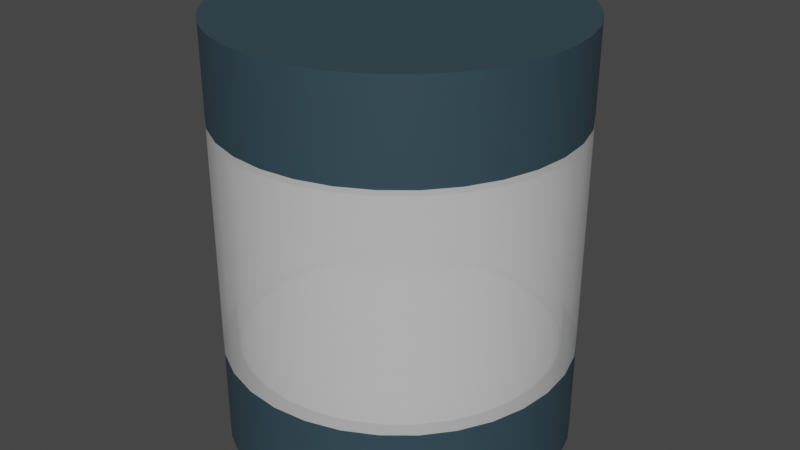 # Source: base.blend  (saved by Blender 3.6.13; exported with 4.5.12 LTS)
import bpy
from mathutils import Matrix  # noqa: F401  (used for matrix-valued properties, if any)

bpy.ops.wm.read_factory_settings(use_empty=True)
scene = bpy.context.scene
scene.name = 'Scene'

# ---- collections
col_collection = bpy.data.collections.new('Collection'); scene.collection.children.link(col_collection)

# ---- materials (node trees are filled in below, after node groups)
mat_material_base = bpy.data.materials.new('Material_base')
mat_material_base.use_transparent_shadow = False
mat_material_base_white = bpy.data.materials.new('Material_base_white')
mat_material_base_white.use_transparent_shadow = False
mat_material_base_glass = bpy.data.materials.new('Material_base_glass')
mat_material_base_glass.alpha_threshold = 0.4937

# ---- node groups
ng_auto_smooth = bpy.data.node_groups.new('Auto Smooth', 'GeometryNodeTree')
_s = ng_auto_smooth.interface.new_socket(name='Geometry', in_out='OUTPUT', socket_type='NodeSocketGeometry')
_s = ng_auto_smooth.interface.new_socket(name='Geometry', in_out='INPUT', socket_type='NodeSocketGeometry')
_s = ng_auto_smooth.interface.new_socket(name='Angle', in_out='INPUT', socket_type='NodeSocketFloat')
_s.subtype = 'ANGLE'
_s.min_value = 0.0
_s.max_value = 3.142
ng_auto_smooth.is_modifier = True
_N = ng_auto_smooth.nodes; _L = ng_auto_smooth.links
n0 = _N.new('NodeGroupOutput'); n0.name = 'Group Output'; n0.location = (480, -100)
n1 = _N.new('NodeGroupInput'); n1.name = 'Group Input'; n1.location = (-420, -300)
n2 = _N.new('NodeGroupInput'); n2.name = 'Group Input.001'; n2.location = (-60, -100)
n3 = _N.new('GeometryNodeSetShadeSmooth'); n3.name = 'Set Shade Smooth'; n3.location = (120, -100)
n3.domain = 'EDGE'
n4 = _N.new('GeometryNodeSetShadeSmooth'); n4.name = 'Set Shade Smooth.001'; n4.location = (300, -100)
n5 = _N.new('GeometryNodeInputMeshEdgeAngle'); n5.name = 'Edge Angle'; n5.location = (-420, -220)
n6 = _N.new('GeometryNodeInputEdgeSmooth'); n6.name = 'Is Edge Smooth'; n6.location = (-60, -160)
n7 = _N.new('GeometryNodeInputShadeSmooth'); n7.name = 'Is Face Smooth'; n7.location = (-240, -340)
n8 = _N.new('FunctionNodeBooleanMath'); n8.name = 'Boolean Math'; n8.location = (-60, -220)
n9 = _N.new('FunctionNodeCompare'); n9.name = 'Compare'; n9.location = (-240, -180)
n9.operation = 'LESS_EQUAL'
_L.new(n5.outputs[0], n9.inputs[0])
_L.new(n4.outputs[0], n0.inputs[0])
_L.new(n1.outputs[1], n9.inputs[1])
_L.new(n9.outputs[0], n8.inputs[0])
_L.new(n7.outputs[0], n8.inputs[1])
_L.new(n2.outputs[0], n3.inputs[0])
_L.new(n6.outputs[0], n3.inputs[1])
_L.new(n3.outputs[0], n4.inputs[0])
_L.new(n8.outputs[0], n3.inputs[2])
n0.is_active_output = True

# ---- material node trees
mat_material_base.use_nodes = True; mat_material_base.node_tree.nodes.clear()
_N = mat_material_base.node_tree.nodes; _L = mat_material_base.node_tree.links
n0 = _N.new('ShaderNodeBsdfPrincipled'); n0.name = 'Principled BSDF'; n0.location = (10, 300)
n0.distribution = 'GGX'
n0.subsurface_method = 'RANDOM_WALK_SKIN'
n0.inputs[0].default_value = (0.03222, 0.06299, 0.08353, 1.0)
n0.inputs[3].default_value = 1.45
n0.inputs[27].default_value = (0.0, 0.0, 0.0, 1.0)
n0.inputs[28].default_value = 1.0
n1 = _N.new('ShaderNodeOutputMaterial'); n1.name = 'Material Output'; n1.location = (300, 300)
_L.new(n0.outputs[0], n1.inputs[0])
n1.is_active_output = True
mat_material_base_white.use_nodes = True; mat_material_base_white.node_tree.nodes.clear()
_N = mat_material_base_white.node_tree.nodes; _L = mat_material_base_white.node_tree.links
n0 = _N.new('ShaderNodeBsdfPrincipled'); n0.name = 'Principled BSDF'; n0.location = (10, 300)
n0.distribution = 'GGX'
n0.subsurface_method = 'RANDOM_WALK_SKIN'
n0.inputs[0].default_value = (1.0, 1.0, 1.0, 1.0)
n0.inputs[3].default_value = 1.45
n0.inputs[27].default_value = (0.0, 0.0, 0.0, 1.0)
n0.inputs[28].default_value = 1.0
n1 = _N.new('ShaderNodeOutputMaterial'); n1.name = 'Material Output'; n1.location = (300, 300)
_L.new(n0.outputs[0], n1.inputs[0])
n1.is_active_output = True
mat_material_base_glass.use_nodes = True; mat_material_base_glass.node_tree.nodes.clear()
_N = mat_material_base_glass.node_tree.nodes; _L = mat_material_base_glass.node_tree.links
n0 = _N.new('ShaderNodeBsdfPrincipled'); n0.name = 'Principled BSDF'; n0.location = (10, 300)
n0.distribution = 'GGX'
n0.subsurface_method = 'RANDOM_WALK_SKIN'
n0.inputs[0].default_value = (0.8, 0.8, 0.8, 0.4214)
n0.inputs[3].default_value = 1.45
n0.inputs[4].default_value = 0.6211
n0.inputs[27].default_value = (0.0, 0.0, 0.0, 1.0)
n0.inputs[28].default_value = 1.0
n1 = _N.new('ShaderNodeOutputMaterial'); n1.name = 'Material Output'; n1.location = (300, 300)
_L.new(n0.outputs[0], n1.inputs[0])
n1.is_active_output = True

# ---- world
world_world = bpy.data.worlds.new('World'); scene.world = world_world
world_world.use_nodes = True; world_world.node_tree.nodes.clear()
_N = world_world.node_tree.nodes; _L = world_world.node_tree.links
n0 = _N.new('ShaderNodeOutputWorld'); n0.name = 'World Output'; n0.location = (300, 300)
n1 = _N.new('ShaderNodeBackground'); n1.name = 'Background'; n1.location = (10, 300)
n1.inputs[0].default_value = (0.05088, 0.05088, 0.05088, 1.0)
_L.new(n1.outputs[0], n0.inputs[0])
n0.is_active_output = True
world_world.color = (0.05088, 0.05088, 0.05088)
world_world.use_sun_shadow = False
world_world.sun_shadow_jitter_overblur = 0.0

# ---- meshes
me_cylinder = bpy.data.meshes.new('Cylinder')
me_cylinder.from_pydata([(4.75e-09, 1.5, -0.4206), (4.75e-09, 1.5, 0.4206), (0.2926, 1.471, -0.4206), (0.2926, 1.471, 0.4206), (0.574, 1.386, -0.4206), (0.574, 1.386, 0.4206), (0.8334, 1.247, -0.4206), (0.8334, 1.247, 0.4206), (1.061, 1.061, -0.4206), (1.061, 1.061, 0.4206), (1.247, 0.8334, -0.4206), (1.247, 0.8334, 0.4206), (1.386, 0.574, -0.4206), (1.386, 0.574, 0.4206), (1.471, 0.2926, -0.4206), (1.471, 0.2926, 0.4206), (1.5, -3.415e-09, -0.4206), (1.5, -3.415e-09, 0.4206), (1.471, -0.2926, -0.4206), (1.471, -0.2926, 0.4206), (1.386, -0.574, -0.4206), (1.386, -0.574, 0.4206), (1.247, -0.8334, -0.4206), (1.247, -0.8334, 0.4206), (1.061, -1.061, -0.4206), (1.061, -1.061, 0.4206), (0.8334, -1.247, -0.4206), (0.8334, -1.247, 0.4206), (0.574, -1.386, -0.4206), (0.574, -1.386, 0.4206), (0.2926, -1.471, -0.4206), (0.2926, -1.471, 0.4206), (4.75e-09, -1.5, -0.4206), (4.75e-09, -1.5, 0.4206), (-0.2926, -1.471, -0.4206), (-0.2926, -1.471, 0.4206), (-0.574, -1.386, -0.4206), (-0.574, -1.386, 0.4206), (-0.8334, -1.247, -0.4206), (-0.8334, -1.247, 0.4206), (-1.061, -1.061, -0.4206), (-1.061, -1.061, 0.4206), (-1.247, -0.8334, -0.4206), (-1.247, -0.8334, 0.4206), (-1.386, -0.574, -0.4206), (-1.386, -0.574, 0.4206), (-1.471, -0.2926, -0.4206), (-1.471, -0.2926, 0.4206), (-1.5, -3.415e-09, -0.4206), (-1.5, -3.415e-09, 0.4206), (-1.471, 0.2926, -0.4206), (-1.471, 0.2926, 0.4206), (-1.386, 0.574, -0.4206), (-1.386, 0.574, 0.4206), (-1.247, 0.8334, -0.4206), (-1.247, 0.8334, 0.4206), (-1.061, 1.061, -0.4206), (-1.061, 1.061, 0.4206), (-0.8334, 1.247, -0.4206), (-0.8334, 1.247, 0.4206), (-0.574, 1.386, -0.4206), (-0.574, 1.386, 0.4206), (-0.2926, 1.471, -0.4206), (-0.2926, 1.471, 0.4206), (-7.037e-08, 1.5, 3.218), (0.2926, 1.471, 3.218), (0.574, 1.386, 3.218), (0.8334, 1.247, 3.218), (1.061, 1.061, 3.218), (1.247, 0.8334, 3.218), (1.386, 0.574, 3.218), (1.471, 0.2926, 3.218), (1.5, -3.415e-09, 3.218), (1.471, -0.2926, 3.218), (1.386, -0.574, 3.218), (1.247, -0.8334, 3.218), (1.061, -1.061, 3.218), (0.8334, -1.247, 3.218), (0.574, -1.386, 3.218), (0.2926, -1.471, 3.218), (-7.037e-08, -1.5, 3.218), (-0.2926, -1.471, 3.218), (-0.574, -1.386, 3.218), (-0.8334, -1.247, 3.218), (-1.061, -1.061, 3.218), (-1.247, -0.8334, 3.218), (-1.386, -0.574, 3.218), (-1.471, -0.2926, 3.218), (-1.5, -3.415e-09, 3.218), (-1.471, 0.2926, 3.218), (-1.386, 0.574, 3.218), (-1.247, 0.8334, 3.218), (-1.061, 1.061, 3.218), (-0.8334, 1.247, 3.218), (-0.574, 1.386, 3.218), (-0.2926, 1.471, 3.218), (0.2926, 1.471, 2.419), (0.574, 1.386, 2.419), (1.386, -0.574, 2.419), (1.247, -0.8334, 2.419), (-0.8334, -1.247, 2.419), (-1.061, -1.061, 2.419), (-1.061, 1.061, 2.419), (-0.8334, 1.247, 2.419), (1.386, 0.574, 2.419), (1.471, 0.2926, 2.419), (0.2926, -1.471, 2.419), (-4.893e-08, -1.5, 2.419), (-1.5, -3.415e-09, 2.419), (-1.471, 0.2926, 2.419), (0.8334, 1.247, 2.419), (1.061, -1.061, 2.419), (-1.247, -0.8334, 2.419), (-0.574, 1.386, 2.419), (1.5, -3.415e-09, 2.419), (-0.2926, -1.471, 2.419), (-1.386, 0.574, 2.419), (1.061, 1.061, 2.419), (0.8334, -1.247, 2.419), (-1.386, -0.574, 2.419), (-0.2926, 1.471, 2.419), (1.471, -0.2926, 2.419), (-0.574, -1.386, 2.419), (-1.247, 0.8334, 2.419), (1.247, 0.8334, 2.419), (0.574, -1.386, 2.419), (-1.471, -0.2926, 2.419), (-4.893e-08, 1.5, 2.419), (0.2673, 1.344, 0.4206), (2.725e-09, 1.37, 0.4206), (0.5243, 1.266, 0.4206), (0.7612, 1.139, 0.4206), (0.9688, 0.9688, 0.4206), (1.139, 0.7612, 0.4206), (1.266, 0.5243, 0.4206), (1.344, 0.2673, 0.4206), (1.37, -1.183e-09, 0.4206), (1.344, -0.2673, 0.4206), (1.266, -0.5243, 0.4206), (1.139, -0.7612, 0.4206), (0.9688, -0.9688, 0.4206), (0.7612, -1.139, 0.4206), (0.5243, -1.266, 0.4206), (0.2673, -1.344, 0.4206), (2.725e-09, -1.37, 0.4206), (-0.2673, -1.344, 0.4206), (-0.5243, -1.266, 0.4206), (-0.7612, -1.139, 0.4206), (-0.9688, -0.9688, 0.4206), (-1.139, -0.7612, 0.4206), (-1.266, -0.5243, 0.4206), (-1.344, -0.2673, 0.4206), (-1.37, -1.183e-09, 0.4206), (-1.344, 0.2673, 0.4206), (-1.266, 0.5243, 0.4206), (-1.139, 0.7612, 0.4206), (-0.9688, 0.9688, 0.4206), (-0.7612, 1.139, 0.4206), (-0.5243, 1.266, 0.4206), (-0.2673, 1.344, 0.4206), (-1.344, -0.2673, 2.419), (-1.37, -1.183e-09, 2.419), (0.5243, -1.266, 2.419), (0.2673, -1.344, 2.419), (1.139, 0.7612, 2.419), (1.266, 0.5243, 2.419), (-1.139, 0.7612, 2.419), (-0.9688, 0.9688, 2.419), (-0.5243, -1.266, 2.419), (-0.7612, -1.139, 2.419), (1.344, -0.2673, 2.419), (1.266, -0.5243, 2.419), (-0.2673, 1.344, 2.419), (-4.63e-08, 1.37, 2.419), (0.2673, 1.344, 2.419), (-1.266, -0.5243, 2.419), (0.7612, -1.139, 2.419), (0.9688, 0.9688, 2.419), (-1.266, 0.5243, 2.419), (-0.2673, -1.344, 2.419), (1.37, -1.183e-09, 2.419), (-0.5243, 1.266, 2.419), (-1.139, -0.7612, 2.419), (0.9688, -0.9688, 2.419), (0.7612, 1.139, 2.419), (-1.344, 0.2673, 2.419), (-4.63e-08, -1.37, 2.419), (1.344, 0.2673, 2.419), (-0.7612, 1.139, 2.419), (-0.9688, -0.9688, 2.419), (1.139, -0.7612, 2.419), (0.5243, 1.266, 2.419), (0.2673, 1.344, 0.3516), (2.725e-09, 1.37, 0.3516), (0.5243, 1.266, 0.3516), (0.7612, 1.139, 0.3516), (0.9688, 0.9688, 0.3516), (1.139, 0.7612, 0.3516), (1.266, 0.5243, 0.3516), (1.344, 0.2673, 0.3516), (1.37, -1.183e-09, 0.3516), (1.344, -0.2673, 0.3516), (1.266, -0.5243, 0.3516), (1.139, -0.7612, 0.3516), (0.9688, -0.9688, 0.3516), (0.7612, -1.139, 0.3516), (0.5243, -1.266, 0.3516), (0.2673, -1.344, 0.3516), (2.725e-09, -1.37, 0.3516), (-0.2673, -1.344, 0.3516), (-0.5243, -1.266, 0.3516), (-0.7612, -1.139, 0.3516), (-0.9688, -0.9688, 0.3516), (-1.139, -0.7612, 0.3516), (-1.266, -0.5243, 0.3516), (-1.344, -0.2673, 0.3516), (-1.37, -1.183e-09, 0.3516), (-1.344, 0.2673, 0.3516), (-1.266, 0.5243, 0.3516), (-1.139, 0.7612, 0.3516), (-0.9688, 0.9688, 0.3516), (-0.7612, 1.139, 0.3516), (-0.5243, 1.266, 0.3516), (-0.2673, 1.344, 0.3516), (-1.344, -0.2673, 2.488), (-1.37, -1.183e-09, 2.488), (0.5243, -1.266, 2.488), (0.2673, -1.344, 2.488), (1.139, 0.7612, 2.488), (1.266, 0.5243, 2.488), (-1.139, 0.7612, 2.488), (-0.9688, 0.9688, 2.488), (-0.5243, -1.266, 2.488), (-0.7612, -1.139, 2.488), (1.344, -0.2673, 2.488), (1.266, -0.5243, 2.488), (-0.2673, 1.344, 2.488), (-4.63e-08, 1.37, 2.488), (0.2673, 1.344, 2.488), (-1.266, -0.5243, 2.488), (0.7612, -1.139, 2.488), (0.9688, 0.9688, 2.488), (-1.266, 0.5243, 2.488), (-0.2673, -1.344, 2.488), (1.37, -1.183e-09, 2.488), (-0.5243, 1.266, 2.488), (-1.139, -0.7612, 2.488), (0.9688, -0.9688, 2.488), (0.7612, 1.139, 2.488), (-1.344, 0.2673, 2.488), (-4.63e-08, -1.37, 2.488), (1.344, 0.2673, 2.488), (-0.7612, 1.139, 2.488), (-0.9688, -0.9688, 2.488), (1.139, -0.7612, 2.488), (0.5243, 1.266, 2.488)], [], [(0, 1, 3, 2), (2, 3, 5, 4), (4, 5, 7, 6), (6, 7, 9, 8), (8, 9, 11, 10), (10, 11, 13, 12), (12, 13, 15, 14), (14, 15, 17, 16), (16, 17, 19, 18), (18, 19, 21, 20), (20, 21, 23, 22), (22, 23, 25, 24), (24, 25, 27, 26), (26, 27, 29, 28), (28, 29, 31, 30), (30, 31, 33, 32), (32, 33, 35, 34), (34, 35, 37, 36), (36, 37, 39, 38), (38, 39, 41, 40), (40, 41, 43, 42), (42, 43, 45, 44), (44, 45, 47, 46), (46, 47, 49, 48), (48, 49, 51, 50), (50, 51, 53, 52), (52, 53, 55, 54), (54, 55, 57, 56), (56, 57, 59, 58), (58, 59, 61, 60), (97, 96, 65, 66), (60, 61, 63, 62), (62, 63, 1, 0), (0, 2, 4, 6, 8, 10, 12, 14, 16, 18, 20, 22, 24, 26, 28, 30, 32, 34, 36, 38, 40, 42, 44, 46, 48, 50, 52, 54, 56, 58, 60, 62), (65, 64, 95, 94, 93, 92, 91, 90, 89, 88, 87, 86, 85, 84, 83, 82, 81, 80, 79, 78, 77, 76, 75, 74, 73, 72, 71, 70, 69, 68, 67, 66), (99, 98, 74, 75), (101, 100, 83, 84), (103, 102, 92, 93), (105, 104, 70, 71), (107, 106, 79, 80), (109, 108, 88, 89), (110, 97, 66, 67), (111, 99, 75, 76), (112, 101, 84, 85), (113, 103, 93, 94), (114, 105, 71, 72), (115, 107, 80, 81), (116, 109, 89, 90), (117, 110, 67, 68), (118, 111, 76, 77), (119, 112, 85, 86), (120, 113, 94, 95), (121, 114, 72, 73), (122, 115, 81, 82), (123, 116, 90, 91), (124, 117, 68, 69), (125, 118, 77, 78), (126, 119, 86, 87), (96, 127, 64, 65), (127, 120, 95, 64), (98, 121, 73, 74), (100, 122, 82, 83), (102, 123, 91, 92), (104, 124, 69, 70), (106, 125, 78, 79), (108, 126, 87, 88), (108, 109, 185, 161), (55, 53, 154, 155), (149, 148, 212, 213), (181, 172, 236, 245), (106, 107, 186, 163), (21, 19, 137, 138), (126, 108, 161, 160), (104, 105, 187, 165), (39, 37, 146, 147), (125, 106, 163, 162), (57, 55, 155, 156), (102, 103, 188, 167), (124, 104, 165, 164), (5, 3, 128, 130), (100, 101, 189, 169), (23, 21, 138, 139), (123, 102, 167, 166), (98, 99, 190, 171), (41, 39, 147, 148), (122, 100, 169, 168), (59, 57, 156, 157), (96, 97, 191, 174), (121, 98, 171, 170), (7, 5, 130, 131), (120, 127, 173, 172), (25, 23, 139, 140), (43, 41, 148, 149), (127, 96, 174, 173), (61, 59, 157, 158), (119, 126, 160, 175), (9, 7, 131, 132), (27, 25, 140, 141), (118, 125, 162, 176), (45, 43, 149, 150), (117, 124, 164, 177), (63, 61, 158, 159), (116, 123, 166, 178), (11, 9, 132, 133), (29, 27, 141, 142), (115, 122, 168, 179), (47, 45, 150, 151), (114, 121, 170, 180), (1, 63, 159, 129), (113, 120, 172, 181), (13, 11, 133, 134), (31, 29, 142, 143), (112, 119, 175, 182), (49, 47, 151, 152), (111, 118, 176, 183), (110, 117, 177, 184), (15, 13, 134, 135), (33, 31, 143, 144), (109, 116, 178, 185), (51, 49, 152, 153), (107, 115, 179, 186), (105, 114, 180, 187), (17, 15, 135, 136), (103, 113, 181, 188), (35, 33, 144, 145), (53, 51, 153, 154), (101, 112, 182, 189), (99, 111, 183, 190), (19, 17, 136, 137), (97, 110, 184, 191), (37, 35, 145, 146), (3, 1, 129, 128), (224, 225, 249, 242, 230, 231, 252, 245, 236, 237, 238, 255, 248, 241, 228, 229, 251, 244, 234, 235, 254, 247, 240, 226, 227, 250, 243, 232, 233, 253, 246, 239), (192, 193, 223, 222, 221, 220, 219, 218, 217, 216, 215, 214, 213, 212, 211, 210, 209, 208, 207, 206, 205, 204, 203, 202, 201, 200, 199, 198, 197, 196, 195, 194), (182, 175, 239, 246), (150, 149, 213, 214), (183, 176, 240, 247), (151, 150, 214, 215), (184, 177, 241, 248), (152, 151, 215, 216), (185, 178, 242, 249), (153, 152, 216, 217), (186, 179, 243, 250), (154, 153, 217, 218), (187, 180, 244, 251), (155, 154, 218, 219), (128, 129, 193, 192), (188, 181, 245, 252), (156, 155, 219, 220), (130, 128, 192, 194), (189, 182, 246, 253), (157, 156, 220, 221), (131, 130, 194, 195), (190, 183, 247, 254), (158, 157, 221, 222), (132, 131, 195, 196), (191, 184, 248, 255), (159, 158, 222, 223), (133, 132, 196, 197), (161, 185, 249, 225), (129, 159, 223, 193), (134, 133, 197, 198), (163, 186, 250, 227), (160, 161, 225, 224), (135, 134, 198, 199), (165, 187, 251, 229), (162, 163, 227, 226), (136, 135, 199, 200), (167, 188, 252, 231), (164, 165, 229, 228), (137, 136, 200, 201), (169, 189, 253, 233), (166, 167, 231, 230), (138, 137, 201, 202), (171, 190, 254, 235), (168, 169, 233, 232), (139, 138, 202, 203), (174, 191, 255, 238), (170, 171, 235, 234), (140, 139, 203, 204), (172, 173, 237, 236), (141, 140, 204, 205), (173, 174, 238, 237), (142, 141, 205, 206), (175, 160, 224, 239), (143, 142, 206, 207), (176, 162, 226, 240), (144, 143, 207, 208), (177, 164, 228, 241), (145, 144, 208, 209), (178, 166, 230, 242), (146, 145, 209, 210), (179, 168, 232, 243), (147, 146, 210, 211), (180, 170, 234, 244), (148, 147, 211, 212)])
me_cylinder.polygons.foreach_set('use_smooth', [True] * 196)
me_cylinder.polygons.foreach_set('material_index', [0, 0, 0, 0, 0, 0, 0, 0, 0, 0, 0, 0, 0, 0, 0, 0, 0, 0, 0, 0, 0, 0, 0, 0, 0, 0, 0, 0, 0, 0, 0, 0, 0, 0, 0, 0, 0, 0, 0, 0, 0, 0, 0, 0, 0, 0, 0, 0, 0, 0, 0, 0, 0, 0, 0, 0, 0, 0, 0, 0, 0, 0, 0, 0, 0, 0, 0, 0, 0, 0, 0, 0, 0, 0, 0, 0, 0, 0, 0, 0, 0, 0, 0, 0, 0, 0, 0, 0, 0, 0, 0, 0, 0, 0, 0, 0, 0, 0, 0, 0, 0, 0, 0, 0, 0, 0, 0, 0, 0, 0, 0, 0, 0, 0, 0, 0, 0, 0, 0, 0, 0, 0, 0, 0, 0, 0, 0, 0, 0, 0, 0, 0, 1, 1, 0, 0, 0, 0, 0, 0, 0, 0, 0, 0, 0, 0, 0, 0, 0, 0, 0, 0, 0, 0, 0, 0, 0, 0, 0, 0, 0, 0, 0, 0, 0, 0, 0, 0, 0, 0, 0, 0, 0, 0, 0, 0, 0, 0, 0, 0, 0, 0, 0, 0, 0, 0, 0, 0, 0, 0, 0, 0, 0, 0, 0, 0])
_uv = me_cylinder.uv_layers.new(name='UVMap')
_uv.uv.foreach_set('vector', [1.0, 0.5, 1.0, 1.0, 0.9688, 1.0, 0.9688, 0.5, 0.9688, 0.5, 0.9688, 1.0, 0.9375, 1.0, 0.9375, 0.5, 0.9375, 0.5, 0.9375, 1.0, 0.9062, 1.0, 0.9062, 0.5, 0.9062, 0.5, 0.9062, 1.0, 0.875, 1.0, 0.875, 0.5, 0.875, 0.5, 0.875, 1.0, 0.8438, 1.0, 0.8438, 0.5, 0.8438, 0.5, 0.8438, 1.0, 0.8125, 1.0, 0.8125, 0.5, 0.8125, 0.5, 0.8125, 1.0, 0.7812, 1.0, 0.7812, 0.5, 0.7812, 0.5, 0.7812, 1.0, 0.75, 1.0, 0.75, 0.5, 0.75, 0.5, 0.75, 1.0, 0.7188, 1.0, 0.7188, 0.5, 0.7188, 0.5, 0.7188, 1.0, 0.6875, 1.0, 0.6875, 0.5, 0.6875, 0.5, 0.6875, 1.0, 0.6562, 1.0, 0.6562, 0.5, 0.6562, 0.5, 0.6562, 1.0, 0.625, 1.0, 0.625, 0.5, 0.625, 0.5, 0.625, 1.0, 0.5938, 1.0, 0.5938, 0.5, 0.5938, 0.5, 0.5938, 1.0, 0.5625, 1.0, 0.5625, 0.5, 0.5625, 0.5, 0.5625, 1.0, 0.5312, 1.0, 0.5312, 0.5, 0.5312, 0.5, 0.5312, 1.0, 0.5, 1.0, 0.5, 0.5, 0.5, 0.5, 0.5, 1.0, 0.4688, 1.0, 0.4688, 0.5, 0.4688, 0.5, 0.4688, 1.0, 0.4375, 1.0, 0.4375, 0.5, 0.4375, 0.5, 0.4375, 1.0, 0.4062, 1.0, 0.4062, 0.5, 0.4062, 0.5, 0.4062, 1.0, 0.375, 1.0, 0.375, 0.5, 0.375, 0.5, 0.375, 1.0, 0.3438, 1.0, 0.3438, 0.5, 0.3438, 0.5, 0.3438, 1.0, 0.3125, 1.0, 0.3125, 0.5, 0.3125, 0.5, 0.3125, 1.0, 0.2812, 1.0, 0.2812, 0.5, 0.2812, 0.5, 0.2812, 1.0, 0.25, 1.0, 0.25, 0.5, 0.25, 0.5, 0.25, 1.0, 0.2188, 1.0, 0.2188, 0.5, 0.2188, 0.5, 0.2188, 1.0, 0.1875, 1.0, 0.1875, 0.5, 0.1875, 0.5, 0.1875, 1.0, 0.1562, 1.0, 0.1562, 0.5, 0.1562, 0.5, 0.1562, 1.0, 0.125, 1.0, 0.125, 0.5, 0.125, 0.5, 0.125, 1.0, 0.09375, 1.0, 0.09375, 0.5, 0.09375, 0.5, 0.09375, 1.0, 0.0625, 1.0, 0.0625, 0.5, 0.9375, 1.0, 0.9688, 1.0, 0.9688, 1.0, 0.9375, 1.0, 0.0625, 0.5, 0.0625, 1.0, 0.03125, 1.0, 0.03125, 0.5, 0.03125, 0.5, 0.03125, 1.0, 0.0, 1.0, 0.0, 0.5, 0.75, 0.49, 0.7968, 0.4854, 0.8418, 0.4717, 0.8833, 0.4496, 0.9197, 0.4197, 0.9496, 0.3833, 0.9717, 0.3418, 0.9854, 0.2968, 0.99, 0.25, 0.9854, 0.2032, 0.9717, 0.1582, 0.9496, 0.1167, 0.9197, 0.08029, 0.8833, 0.05045, 0.8418, 0.02827, 0.7968, 0.01461, 0.75, 0.01, 0.7032, 0.01461, 0.6582, 0.02827, 0.6167, 0.05045, 0.5803, 0.08029, 0.5504, 0.1167, 0.5283, 0.1582, 0.5146, 0.2032, 0.51, 0.25, 0.5146, 0.2968, 0.5283, 0.3418, 0.5504, 0.3833, 0.5803, 0.4197, 0.6167, 0.4496, 0.6582, 0.4717, 0.7032, 0.4854, 0.2968, 0.4854, 0.25, 0.49, 0.2032, 0.4854, 0.1582, 0.4717, 0.1167, 0.4496, 0.08029, 0.4197, 0.05045, 0.3833, 0.02827, 0.3418, 0.01461, 0.2968, 0.01, 0.25, 0.01461, 0.2032, 0.02827, 0.1582, 0.05045, 0.1167, 0.08029, 0.08029, 0.1167, 0.05045, 0.1582, 0.02827, 0.2032, 0.01461, 0.25, 0.01, 0.2968, 0.01461, 0.3418, 0.02827, 0.3833, 0.05045, 0.4197, 0.08029, 0.4496, 0.1167, 0.4717, 0.1582, 0.4854, 0.2032, 0.49, 0.25, 0.4854, 0.2968, 0.4717, 0.3418, 0.4496, 0.3833, 0.4197, 0.4197, 0.3833, 0.4496, 0.3418, 0.4717, 0.6562, 1.0, 0.6875, 1.0, 0.6875, 1.0, 0.6562, 1.0, 0.375, 1.0, 0.4062, 1.0, 0.4062, 1.0, 0.375, 1.0, 0.09375, 1.0, 0.125, 1.0, 0.125, 1.0, 0.09375, 1.0, 0.7812, 1.0, 0.8125, 1.0, 0.8125, 1.0, 0.7812, 1.0, 0.5, 1.0, 0.5312, 1.0, 0.5312, 1.0, 0.5, 1.0, 0.2188, 1.0, 0.25, 1.0, 0.25, 1.0, 0.2188, 1.0, 0.9062, 1.0, 0.9375, 1.0, 0.9375, 1.0, 0.9062, 1.0, 0.625, 1.0, 0.6562, 1.0, 0.6562, 1.0, 0.625, 1.0, 0.3438, 1.0, 0.375, 1.0, 0.375, 1.0, 0.3438, 1.0, 0.0625, 1.0, 0.09375, 1.0, 0.09375, 1.0, 0.0625, 1.0, 0.75, 1.0, 0.7812, 1.0, 0.7812, 1.0, 0.75, 1.0, 0.4688, 1.0, 0.5, 1.0, 0.5, 1.0, 0.4688, 1.0, 0.1875, 1.0, 0.2188, 1.0, 0.2188, 1.0, 0.1875, 1.0, 0.875, 1.0, 0.9062, 1.0, 0.9062, 1.0, 0.875, 1.0, 0.5938, 1.0, 0.625, 1.0, 0.625, 1.0, 0.5938, 1.0, 0.3125, 1.0, 0.3438, 1.0, 0.3438, 1.0, 0.3125, 1.0, 0.03125, 1.0, 0.0625, 1.0, 0.0625, 1.0, 0.03125, 1.0, 0.7188, 1.0, 0.75, 1.0, 0.75, 1.0, 0.7188, 1.0, 0.4375, 1.0, 0.4688, 1.0, 0.4688, 1.0, 0.4375, 1.0, 0.1562, 1.0, 0.1875, 1.0, 0.1875, 1.0, 0.1562, 1.0, 0.8438, 1.0, 0.875, 1.0, 0.875, 1.0, 0.8438, 1.0, 0.5625, 1.0, 0.5938, 1.0, 0.5938, 1.0, 0.5625, 1.0, 0.2812, 1.0, 0.3125, 1.0, 0.3125, 1.0, 0.2812, 1.0, 0.9688, 1.0, 1.0, 1.0, 1.0, 1.0, 0.9688, 1.0, 0.0, 1.0, 0.03125, 1.0, 0.03125, 1.0, 0.0, 1.0, 0.6875, 1.0, 0.7188, 1.0, 0.7188, 1.0, 0.6875, 1.0, 0.4062, 1.0, 0.4375, 1.0, 0.4375, 1.0, 0.4062, 1.0, 0.125, 1.0, 0.1562, 1.0, 0.1562, 1.0, 0.125, 1.0, 0.8125, 1.0, 0.8438, 1.0, 0.8438, 1.0, 0.8125, 1.0, 0.5312, 1.0, 0.5625, 1.0, 0.5625, 1.0, 0.5312, 1.0, 0.25, 1.0, 0.2812, 1.0, 0.2812, 1.0, 0.25, 1.0, 0.25, 1.0, 0.2188, 1.0, 0.2188, 1.0, 0.25, 1.0, 0.1562, 1.0, 0.1875, 1.0, 0.1875, 1.0, 0.1562, 1.0, 0.3438, 1.0, 0.375, 1.0, 0.375, 1.0, 0.3438, 1.0, 0.0625, 1.0, 0.03125, 1.0, 0.03125, 1.0, 0.0625, 1.0, 0.5312, 1.0, 0.5, 1.0, 0.5, 1.0, 0.5312, 1.0, 0.6875, 1.0, 0.7188, 1.0, 0.7188, 1.0, 0.6875, 1.0, 0.2812, 1.0, 0.25, 1.0, 0.25, 1.0, 0.2812, 1.0, 0.8125, 1.0, 0.7812, 1.0, 0.7812, 1.0, 0.8125, 1.0, 0.4062, 1.0, 0.4375, 1.0, 0.4375, 1.0, 0.4062, 1.0, 0.5625, 1.0, 0.5312, 1.0, 0.5312, 1.0, 0.5625, 1.0, 0.125, 1.0, 0.1562, 1.0, 0.1562, 1.0, 0.125, 1.0, 0.125, 1.0, 0.09375, 1.0, 0.09375, 1.0, 0.125, 1.0, 0.8438, 1.0, 0.8125, 1.0, 0.8125, 1.0, 0.8438, 1.0, 0.9375, 1.0, 0.9688, 1.0, 0.9688, 1.0, 0.9375, 1.0, 0.4062, 1.0, 0.375, 1.0, 0.375, 1.0, 0.4062, 1.0, 0.6562, 1.0, 0.6875, 1.0, 0.6875, 1.0, 0.6562, 1.0, 0.1562, 1.0, 0.125, 1.0, 0.125, 1.0, 0.1562, 1.0, 0.6875, 1.0, 0.6562, 1.0, 0.6562, 1.0, 0.6875, 1.0, 0.375, 1.0, 0.4062, 1.0, 0.4062, 1.0, 0.375, 1.0, 0.4375, 1.0, 0.4062, 1.0, 0.4062, 1.0, 0.4375, 1.0, 0.09375, 1.0, 0.125, 1.0, 0.125, 1.0, 0.09375, 1.0, 0.9688, 1.0, 0.9375, 1.0, 0.9375, 1.0, 0.9688, 1.0, 0.7188, 1.0, 0.6875, 1.0, 0.6875, 1.0, 0.7188, 1.0, 0.9062, 1.0, 0.9375, 1.0, 0.9375, 1.0, 0.9062, 1.0, 0.03125, 1.0, 0.0, 1.0, 0.0, 1.0, 0.03125, 1.0, 0.625, 1.0, 0.6562, 1.0, 0.6562, 1.0, 0.625, 1.0, 0.3438, 1.0, 0.375, 1.0, 0.375, 1.0, 0.3438, 1.0, 1.0, 1.0, 0.9688, 1.0, 0.9688, 1.0, 1.0, 1.0, 0.0625, 1.0, 0.09375, 1.0, 0.09375, 1.0, 0.0625, 1.0, 0.3125, 1.0, 0.2812, 1.0, 0.2812, 1.0, 0.3125, 1.0, 0.875, 1.0, 0.9062, 1.0, 0.9062, 1.0, 0.875, 1.0, 0.5938, 1.0, 0.625, 1.0, 0.625, 1.0, 0.5938, 1.0, 0.5938, 1.0, 0.5625, 1.0, 0.5625, 1.0, 0.5938, 1.0, 0.3125, 1.0, 0.3438, 1.0, 0.3438, 1.0, 0.3125, 1.0, 0.875, 1.0, 0.8438, 1.0, 0.8438, 1.0, 0.875, 1.0, 0.03125, 1.0, 0.0625, 1.0, 0.0625, 1.0, 0.03125, 1.0, 0.1875, 1.0, 0.1562, 1.0, 0.1562, 1.0, 0.1875, 1.0, 0.8438, 1.0, 0.875, 1.0, 0.875, 1.0, 0.8438, 1.0, 0.5625, 1.0, 0.5938, 1.0, 0.5938, 1.0, 0.5625, 1.0, 0.4688, 1.0, 0.4375, 1.0, 0.4375, 1.0, 0.4688, 1.0, 0.2812, 1.0, 0.3125, 1.0, 0.3125, 1.0, 0.2812, 1.0, 0.75, 1.0, 0.7188, 1.0, 0.7188, 1.0, 0.75, 1.0, 0.0, 1.0, 0.03125, 1.0, 0.03125, 1.0, 0.0, 1.0, 0.0625, 1.0, 0.03125, 1.0, 0.03125, 1.0, 0.0625, 1.0, 0.8125, 1.0, 0.8438, 1.0, 0.8438, 1.0, 0.8125, 1.0, 0.5312, 1.0, 0.5625, 1.0, 0.5625, 1.0, 0.5312, 1.0, 0.3438, 1.0, 0.3125, 1.0, 0.3125, 1.0, 0.3438, 1.0, 0.25, 1.0, 0.2812, 1.0, 0.2812, 1.0, 0.25, 1.0, 0.625, 1.0, 0.5938, 1.0, 0.5938, 1.0, 0.625, 1.0, 0.9062, 1.0, 0.875, 1.0, 0.875, 1.0, 0.9062, 1.0, 0.7812, 1.0, 0.8125, 1.0, 0.8125, 1.0, 0.7812, 1.0, 0.5, 1.0, 0.5312, 1.0, 0.5312, 1.0, 0.5, 1.0, 0.2188, 1.0, 0.1875, 1.0, 0.1875, 1.0, 0.2188, 1.0, 0.2188, 1.0, 0.25, 1.0, 0.25, 1.0, 0.2188, 1.0, 0.5, 1.0, 0.4688, 1.0, 0.4688, 1.0, 0.5, 1.0, 0.7812, 1.0, 0.75, 1.0, 0.75, 1.0, 0.7812, 1.0, 0.75, 1.0, 0.7812, 1.0, 0.7812, 1.0, 0.75, 1.0, 0.09375, 1.0, 0.0625, 1.0, 0.0625, 1.0, 0.09375, 1.0, 0.4688, 1.0, 0.5, 1.0, 0.5, 1.0, 0.4688, 1.0, 0.1875, 1.0, 0.2188, 1.0, 0.2188, 1.0, 0.1875, 1.0, 0.375, 1.0, 0.3438, 1.0, 0.3438, 1.0, 0.375, 1.0, 0.6562, 1.0, 0.625, 1.0, 0.625, 1.0, 0.6562, 1.0, 0.7188, 1.0, 0.75, 1.0, 0.75, 1.0, 0.7188, 1.0, 0.9375, 1.0, 0.9062, 1.0, 0.9062, 1.0, 0.9375, 1.0, 0.4375, 1.0, 0.4688, 1.0, 0.4688, 1.0, 0.4375, 1.0, 0.9688, 1.0, 1.0, 1.0, 1.0, 1.0, 0.9688, 1.0, 0.2812, 1.0, 0.25, 1.0, 0.2188, 1.0, 0.1875, 1.0, 0.1562, 1.0, 0.125, 1.0, 0.09375, 1.0, 0.0625, 1.0, 0.03125, 1.0, 1.0, 1.0, 0.9688, 1.0, 0.9375, 1.0, 0.9062, 1.0, 0.875, 1.0, 0.8438, 1.0, 0.8125, 1.0, 0.7812, 1.0, 0.75, 1.0, 0.7188, 1.0, 0.6875, 1.0, 0.6562, 1.0, 0.625, 1.0, 0.5938, 1.0, 0.5625, 1.0, 0.5312, 1.0, 0.5, 1.0, 0.4688, 1.0, 0.4375, 1.0, 0.4062, 1.0, 0.375, 1.0, 0.3438, 1.0, 0.3125, 1.0, 0.9688, 1.0, 0.0, 1.0, 0.03125, 1.0, 0.0625, 1.0, 0.09375, 1.0, 0.125, 1.0, 0.1562, 1.0, 0.1875, 1.0, 0.2188, 1.0, 0.25, 1.0, 0.2812, 1.0, 0.3125, 1.0, 0.3438, 1.0, 0.375, 1.0, 0.4062, 1.0, 0.4375, 1.0, 0.4688, 1.0, 0.5, 1.0, 0.5312, 1.0, 0.5625, 1.0, 0.5938, 1.0, 0.625, 1.0, 0.6562, 1.0, 0.6875, 1.0, 0.7188, 1.0, 0.75, 1.0, 0.7812, 1.0, 0.8125, 1.0, 0.8438, 1.0, 0.875, 1.0, 0.9062, 1.0, 0.9375, 1.0, 0.3438, 1.0, 0.3125, 1.0, 0.3125, 1.0, 0.3438, 1.0, 0.3125, 1.0, 0.3438, 1.0, 0.3438, 1.0, 0.3125, 1.0, 0.625, 1.0, 0.5938, 1.0, 0.5938, 1.0, 0.625, 1.0, 0.2812, 1.0, 0.3125, 1.0, 0.3125, 1.0, 0.2812, 1.0, 0.9062, 1.0, 0.875, 1.0, 0.875, 1.0, 0.9062, 1.0, 0.25, 1.0, 0.2812, 1.0, 0.2812, 1.0, 0.25, 1.0, 0.2188, 1.0, 0.1875, 1.0, 0.1875, 1.0, 0.2188, 1.0, 0.2188, 1.0, 0.25, 1.0, 0.25, 1.0, 0.2188, 1.0, 0.5, 1.0, 0.4688, 1.0, 0.4688, 1.0, 0.5, 1.0, 0.1875, 1.0, 0.2188, 1.0, 0.2188, 1.0, 0.1875, 1.0, 0.7812, 1.0, 0.75, 1.0, 0.75, 1.0, 0.7812, 1.0, 0.1562, 1.0, 0.1875, 1.0, 0.1875, 1.0, 0.1562, 1.0, 0.9688, 1.0, 1.0, 1.0, 1.0, 1.0, 0.9688, 1.0, 0.09375, 1.0, 0.0625, 1.0, 0.0625, 1.0, 0.09375, 1.0, 0.125, 1.0, 0.1562, 1.0, 0.1562, 1.0, 0.125, 1.0, 0.9375, 1.0, 0.9688, 1.0, 0.9688, 1.0, 0.9375, 1.0, 0.375, 1.0, 0.3438, 1.0, 0.3438, 1.0, 0.375, 1.0, 0.09375, 1.0, 0.125, 1.0, 0.125, 1.0, 0.09375, 1.0, 0.9062, 1.0, 0.9375, 1.0, 0.9375, 1.0, 0.9062, 1.0, 0.6562, 1.0, 0.625, 1.0, 0.625, 1.0, 0.6562, 1.0, 0.0625, 1.0, 0.09375, 1.0, 0.09375, 1.0, 0.0625, 1.0, 0.875, 1.0, 0.9062, 1.0, 0.9062, 1.0, 0.875, 1.0, 0.9375, 1.0, 0.9062, 1.0, 0.9062, 1.0, 0.9375, 1.0, 0.03125, 1.0, 0.0625, 1.0, 0.0625, 1.0, 0.03125, 1.0, 0.8438, 1.0, 0.875, 1.0, 0.875, 1.0, 0.8438, 1.0, 0.25, 1.0, 0.2188, 1.0, 0.2188, 1.0, 0.25, 1.0, 0.0, 1.0, 0.03125, 1.0, 0.03125, 1.0, 0.0, 1.0, 0.8125, 1.0, 0.8438, 1.0, 0.8438, 1.0, 0.8125, 1.0, 0.5312, 1.0, 0.5, 1.0, 0.5, 1.0, 0.5312, 1.0, 0.2812, 1.0, 0.25, 1.0, 0.25, 1.0, 0.2812, 1.0, 0.7812, 1.0, 0.8125, 1.0, 0.8125, 1.0, 0.7812, 1.0, 0.8125, 1.0, 0.7812, 1.0, 0.7812, 1.0, 0.8125, 1.0, 0.5625, 1.0, 0.5312, 1.0, 0.5312, 1.0, 0.5625, 1.0, 0.75, 1.0, 0.7812, 1.0, 0.7812, 1.0, 0.75, 1.0, 0.125, 1.0, 0.09375, 1.0, 0.09375, 1.0, 0.125, 1.0, 0.8438, 1.0, 0.8125, 1.0, 0.8125, 1.0, 0.8438, 1.0, 0.7188, 1.0, 0.75, 1.0, 0.75, 1.0, 0.7188, 1.0, 0.4062, 1.0, 0.375, 1.0, 0.375, 1.0, 0.4062, 1.0, 0.1562, 1.0, 0.125, 1.0, 0.125, 1.0, 0.1562, 1.0, 0.6875, 1.0, 0.7188, 1.0, 0.7188, 1.0, 0.6875, 1.0, 0.6875, 1.0, 0.6562, 1.0, 0.6562, 1.0, 0.6875, 1.0, 0.4375, 1.0, 0.4062, 1.0, 0.4062, 1.0, 0.4375, 1.0, 0.6562, 1.0, 0.6875, 1.0, 0.6875, 1.0, 0.6562, 1.0, 0.9688, 1.0, 0.9375, 1.0, 0.9375, 1.0, 0.9688, 1.0, 0.7188, 1.0, 0.6875, 1.0, 0.6875, 1.0, 0.7188, 1.0, 0.625, 1.0, 0.6562, 1.0, 0.6562, 1.0, 0.625, 1.0, 0.03125, 1.0, 0.0, 1.0, 0.0, 1.0, 0.03125, 1.0, 0.5938, 1.0, 0.625, 1.0, 0.625, 1.0, 0.5938, 1.0, 1.0, 1.0, 0.9688, 1.0, 0.9688, 1.0, 1.0, 1.0, 0.5625, 1.0, 0.5938, 1.0, 0.5938, 1.0, 0.5625, 1.0, 0.3125, 1.0, 0.2812, 1.0, 0.2812, 1.0, 0.3125, 1.0, 0.5312, 1.0, 0.5625, 1.0, 0.5625, 1.0, 0.5312, 1.0, 0.5938, 1.0, 0.5625, 1.0, 0.5625, 1.0, 0.5938, 1.0, 0.5, 1.0, 0.5312, 1.0, 0.5312, 1.0, 0.5, 1.0, 0.875, 1.0, 0.8438, 1.0, 0.8438, 1.0, 0.875, 1.0, 0.4688, 1.0, 0.5, 1.0, 0.5, 1.0, 0.4688, 1.0, 0.1875, 1.0, 0.1562, 1.0, 0.1562, 1.0, 0.1875, 1.0, 0.4375, 1.0, 0.4688, 1.0, 0.4688, 1.0, 0.4375, 1.0, 0.4688, 1.0, 0.4375, 1.0, 0.4375, 1.0, 0.4688, 1.0, 0.4062, 1.0, 0.4375, 1.0, 0.4375, 1.0, 0.4062, 1.0, 0.75, 1.0, 0.7188, 1.0, 0.7188, 1.0, 0.75, 1.0, 0.375, 1.0, 0.4062, 1.0, 0.4062, 1.0, 0.375, 1.0])
me_cylinder.materials.append(mat_material_base)
me_cylinder.materials.append(mat_material_base_white)
me_cylinder.update()
me_cylinder_002 = bpy.data.meshes.new('Cylinder.002')
me_cylinder_002.from_pydata([(4.75e-09, 1.5, 0.4206), (0.2926, 1.471, 0.4206), (0.574, 1.386, 0.4206), (0.8334, 1.247, 0.4206), (1.061, 1.061, 0.4206), (1.247, 0.8334, 0.4206), (1.386, 0.574, 0.4206), (1.471, 0.2926, 0.4206), (1.5, -3.415e-09, 0.4206), (1.471, -0.2926, 0.4206), (1.386, -0.574, 0.4206), (1.247, -0.8334, 0.4206), (1.061, -1.061, 0.4206), (0.8334, -1.247, 0.4206), (0.574, -1.386, 0.4206), (0.2926, -1.471, 0.4206), (4.75e-09, -1.5, 0.4206), (-0.2926, -1.471, 0.4206), (-0.574, -1.386, 0.4206), (-0.8334, -1.247, 0.4206), (-1.061, -1.061, 0.4206), (-1.247, -0.8334, 0.4206), (-1.386, -0.574, 0.4206), (-1.471, -0.2926, 0.4206), (-1.5, -3.415e-09, 0.4206), (-1.471, 0.2926, 0.4206), (-1.386, 0.574, 0.4206), (-1.247, 0.8334, 0.4206), (-1.061, 1.061, 0.4206), (-0.8334, 1.247, 0.4206), (-0.574, 1.386, 0.4206), (-0.2926, 1.471, 0.4206), (0.2926, 1.471, 2.419), (0.574, 1.386, 2.419), (1.386, -0.574, 2.419), (1.247, -0.8334, 2.419), (-0.8334, -1.247, 2.419), (-1.061, -1.061, 2.419), (-1.061, 1.061, 2.419), (-0.8334, 1.247, 2.419), (1.386, 0.574, 2.419), (1.471, 0.2926, 2.419), (0.2926, -1.471, 2.419), (-4.893e-08, -1.5, 2.419), (-1.5, -3.415e-09, 2.419), (-1.471, 0.2926, 2.419), (0.8334, 1.247, 2.419), (1.061, -1.061, 2.419), (-1.247, -0.8334, 2.419), (-0.574, 1.386, 2.419), (1.5, -3.415e-09, 2.419), (-0.2926, -1.471, 2.419), (-1.386, 0.574, 2.419), (1.061, 1.061, 2.419), (0.8334, -1.247, 2.419), (-1.386, -0.574, 2.419), (-0.2926, 1.471, 2.419), (1.471, -0.2926, 2.419), (-0.574, -1.386, 2.419), (-1.247, 0.8334, 2.419), (1.247, 0.8334, 2.419), (0.574, -1.386, 2.419), (-1.471, -0.2926, 2.419), (-4.893e-08, 1.5, 2.419), (0.2673, 1.344, 0.4206), (2.725e-09, 1.37, 0.4206), (0.5243, 1.266, 0.4206), (0.7612, 1.139, 0.4206), (0.9688, 0.9688, 0.4206), (1.139, 0.7612, 0.4206), (1.266, 0.5243, 0.4206), (1.344, 0.2673, 0.4206), (1.37, -1.183e-09, 0.4206), (1.344, -0.2673, 0.4206), (1.266, -0.5243, 0.4206), (1.139, -0.7612, 0.4206), (0.9688, -0.9688, 0.4206), (0.7612, -1.139, 0.4206), (0.5243, -1.266, 0.4206), (0.2673, -1.344, 0.4206), (2.725e-09, -1.37, 0.4206), (-0.2673, -1.344, 0.4206), (-0.5243, -1.266, 0.4206), (-0.7612, -1.139, 0.4206), (-0.9688, -0.9688, 0.4206), (-1.139, -0.7612, 0.4206), (-1.266, -0.5243, 0.4206), (-1.344, -0.2673, 0.4206), (-1.37, -1.183e-09, 0.4206), (-1.344, 0.2673, 0.4206), (-1.266, 0.5243, 0.4206), (-1.139, 0.7612, 0.4206), (-0.9688, 0.9688, 0.4206), (-0.7612, 1.139, 0.4206), (-0.5243, 1.266, 0.4206), (-0.2673, 1.344, 0.4206), (-1.344, -0.2673, 2.419), (-1.37, -1.183e-09, 2.419), (0.5243, -1.266, 2.419), (0.2673, -1.344, 2.419), (1.139, 0.7612, 2.419), (1.266, 0.5243, 2.419), (-1.139, 0.7612, 2.419), (-0.9688, 0.9688, 2.419), (-0.5243, -1.266, 2.419), (-0.7612, -1.139, 2.419), (1.344, -0.2673, 2.419), (1.266, -0.5243, 2.419), (-0.2673, 1.344, 2.419), (-4.63e-08, 1.37, 2.419), (0.2673, 1.344, 2.419), (-1.266, -0.5243, 2.419), (0.7612, -1.139, 2.419), (0.9688, 0.9688, 2.419), (-1.266, 0.5243, 2.419), (-0.2673, -1.344, 2.419), (1.37, -1.183e-09, 2.419), (-0.5243, 1.266, 2.419), (-1.139, -0.7612, 2.419), (0.9688, -0.9688, 2.419), (0.7612, 1.139, 2.419), (-1.344, 0.2673, 2.419), (-4.63e-08, -1.37, 2.419), (1.344, 0.2673, 2.419), (-0.7612, 1.139, 2.419), (-0.9688, -0.9688, 2.419), (1.139, -0.7612, 2.419), (0.5243, 1.266, 2.419)], [], [(44, 97, 121, 45), (27, 91, 90, 26), (42, 99, 122, 43), (10, 74, 73, 9), (62, 96, 97, 44), (40, 101, 123, 41), (19, 83, 82, 18), (61, 98, 99, 42), (28, 92, 91, 27), (38, 103, 124, 39), (60, 100, 101, 40), (2, 66, 64, 1), (36, 105, 125, 37), (11, 75, 74, 10), (59, 102, 103, 38), (34, 107, 126, 35), (20, 84, 83, 19), (58, 104, 105, 36), (29, 93, 92, 28), (32, 110, 127, 33), (57, 106, 107, 34), (3, 67, 66, 2), (56, 108, 109, 63), (12, 76, 75, 11), (21, 85, 84, 20), (63, 109, 110, 32), (30, 94, 93, 29), (55, 111, 96, 62), (4, 68, 67, 3), (13, 77, 76, 12), (54, 112, 98, 61), (22, 86, 85, 21), (53, 113, 100, 60), (31, 95, 94, 30), (52, 114, 102, 59), (5, 69, 68, 4), (14, 78, 77, 13), (51, 115, 104, 58), (23, 87, 86, 22), (50, 116, 106, 57), (0, 65, 95, 31), (49, 117, 108, 56), (6, 70, 69, 5), (15, 79, 78, 14), (48, 118, 111, 55), (24, 88, 87, 23), (47, 119, 112, 54), (46, 120, 113, 53), (7, 71, 70, 6), (16, 80, 79, 15), (45, 121, 114, 52), (25, 89, 88, 24), (43, 122, 115, 51), (41, 123, 116, 50), (8, 72, 71, 7), (39, 124, 117, 49), (17, 81, 80, 16), (26, 90, 89, 25), (37, 125, 118, 48), (35, 126, 119, 47), (9, 73, 72, 8), (33, 127, 120, 46), (18, 82, 81, 17), (1, 64, 65, 0), (24, 23, 62, 44), (23, 22, 55, 62), (22, 21, 48, 55), (21, 20, 37, 48), (20, 19, 36, 37), (19, 18, 58, 36), (18, 17, 51, 58), (17, 16, 43, 51), (16, 15, 42, 43), (15, 14, 61, 42), (14, 13, 54, 61), (13, 12, 47, 54), (12, 11, 35, 47), (11, 10, 34, 35), (10, 9, 57, 34), (9, 8, 50, 57), (8, 7, 41, 50), (7, 6, 40, 41), (6, 5, 60, 40), (5, 4, 53, 60), (4, 3, 46, 53), (3, 2, 33, 46), (2, 1, 32, 33), (1, 0, 63, 32), (0, 31, 56, 63), (31, 30, 49, 56), (30, 29, 39, 49), (29, 28, 38, 39), (28, 27, 59, 38), (27, 26, 52, 59), (26, 25, 45, 52), (25, 24, 44, 45), (88, 97, 96, 87), (87, 96, 111, 86), (86, 111, 118, 85), (85, 118, 125, 84), (84, 125, 105, 83), (83, 105, 104, 82), (82, 104, 115, 81), (81, 115, 122, 80), (80, 122, 99, 79), (79, 99, 98, 78), (78, 98, 112, 77), (77, 112, 119, 76), (76, 119, 126, 75), (75, 126, 107, 74), (74, 107, 106, 73), (73, 106, 116, 72), (72, 116, 123, 71), (71, 123, 101, 70), (70, 101, 100, 69), (69, 100, 113, 68), (68, 113, 120, 67), (67, 120, 127, 66), (66, 127, 110, 64), (64, 110, 109, 65), (65, 109, 108, 95), (95, 108, 117, 94), (94, 117, 124, 93), (93, 124, 103, 92), (92, 103, 102, 91), (91, 102, 114, 90), (90, 114, 121, 89), (89, 121, 97, 88)])
me_cylinder_002.polygons.foreach_set('use_smooth', [True] * 128)
_uv = me_cylinder_002.uv_layers.new(name='UVMap')
_uv.uv.foreach_set('vector', [0.25, 1.0, 0.25, 1.0, 0.2188, 1.0, 0.2188, 1.0, 0.1562, 1.0, 0.1562, 1.0, 0.1875, 1.0, 0.1875, 1.0, 0.5312, 1.0, 0.5312, 1.0, 0.5, 1.0, 0.5, 1.0, 0.6875, 1.0, 0.6875, 1.0, 0.7188, 1.0, 0.7188, 1.0, 0.2812, 1.0, 0.2812, 1.0, 0.25, 1.0, 0.25, 1.0, 0.8125, 1.0, 0.8125, 1.0, 0.7812, 1.0, 0.7812, 1.0, 0.4062, 1.0, 0.4062, 1.0, 0.4375, 1.0, 0.4375, 1.0, 0.5625, 1.0, 0.5625, 1.0, 0.5312, 1.0, 0.5312, 1.0, 0.125, 1.0, 0.125, 1.0, 0.1562, 1.0, 0.1562, 1.0, 0.125, 1.0, 0.125, 1.0, 0.09375, 1.0, 0.09375, 1.0, 0.8438, 1.0, 0.8438, 1.0, 0.8125, 1.0, 0.8125, 1.0, 0.9375, 1.0, 0.9375, 1.0, 0.9688, 1.0, 0.9688, 1.0, 0.4062, 1.0, 0.4062, 1.0, 0.375, 1.0, 0.375, 1.0, 0.6562, 1.0, 0.6562, 1.0, 0.6875, 1.0, 0.6875, 1.0, 0.1562, 1.0, 0.1562, 1.0, 0.125, 1.0, 0.125, 1.0, 0.6875, 1.0, 0.6875, 1.0, 0.6562, 1.0, 0.6562, 1.0, 0.375, 1.0, 0.375, 1.0, 0.4062, 1.0, 0.4062, 1.0, 0.4375, 1.0, 0.4375, 1.0, 0.4062, 1.0, 0.4062, 1.0, 0.09375, 1.0, 0.09375, 1.0, 0.125, 1.0, 0.125, 1.0, 0.9688, 1.0, 0.9688, 1.0, 0.9375, 1.0, 0.9375, 1.0, 0.7188, 1.0, 0.7188, 1.0, 0.6875, 1.0, 0.6875, 1.0, 0.9062, 1.0, 0.9062, 1.0, 0.9375, 1.0, 0.9375, 1.0, 0.03125, 1.0, 0.03125, 1.0, 0.0, 1.0, 0.0, 1.0, 0.625, 1.0, 0.625, 1.0, 0.6562, 1.0, 0.6562, 1.0, 0.3438, 1.0, 0.3438, 1.0, 0.375, 1.0, 0.375, 1.0, 1.0, 1.0, 1.0, 1.0, 0.9688, 1.0, 0.9688, 1.0, 0.0625, 1.0, 0.0625, 1.0, 0.09375, 1.0, 0.09375, 1.0, 0.3125, 1.0, 0.3125, 1.0, 0.2812, 1.0, 0.2812, 1.0, 0.875, 1.0, 0.875, 1.0, 0.9062, 1.0, 0.9062, 1.0, 0.5938, 1.0, 0.5938, 1.0, 0.625, 1.0, 0.625, 1.0, 0.5938, 1.0, 0.5938, 1.0, 0.5625, 1.0, 0.5625, 1.0, 0.3125, 1.0, 0.3125, 1.0, 0.3438, 1.0, 0.3438, 1.0, 0.875, 1.0, 0.875, 1.0, 0.8438, 1.0, 0.8438, 1.0, 0.03125, 1.0, 0.03125, 1.0, 0.0625, 1.0, 0.0625, 1.0, 0.1875, 1.0, 0.1875, 1.0, 0.1562, 1.0, 0.1562, 1.0, 0.8438, 1.0, 0.8438, 1.0, 0.875, 1.0, 0.875, 1.0, 0.5625, 1.0, 0.5625, 1.0, 0.5938, 1.0, 0.5938, 1.0, 0.4688, 1.0, 0.4688, 1.0, 0.4375, 1.0, 0.4375, 1.0, 0.2812, 1.0, 0.2812, 1.0, 0.3125, 1.0, 0.3125, 1.0, 0.75, 1.0, 0.75, 1.0, 0.7188, 1.0, 0.7188, 1.0, 0.0, 1.0, 0.0, 1.0, 0.03125, 1.0, 0.03125, 1.0, 0.0625, 1.0, 0.0625, 1.0, 0.03125, 1.0, 0.03125, 1.0, 0.8125, 1.0, 0.8125, 1.0, 0.8438, 1.0, 0.8438, 1.0, 0.5312, 1.0, 0.5312, 1.0, 0.5625, 1.0, 0.5625, 1.0, 0.3438, 1.0, 0.3438, 1.0, 0.3125, 1.0, 0.3125, 1.0, 0.25, 1.0, 0.25, 1.0, 0.2812, 1.0, 0.2812, 1.0, 0.625, 1.0, 0.625, 1.0, 0.5938, 1.0, 0.5938, 1.0, 0.9062, 1.0, 0.9062, 1.0, 0.875, 1.0, 0.875, 1.0, 0.7812, 1.0, 0.7812, 1.0, 0.8125, 1.0, 0.8125, 1.0, 0.5, 1.0, 0.5, 1.0, 0.5312, 1.0, 0.5312, 1.0, 0.2188, 1.0, 0.2188, 1.0, 0.1875, 1.0, 0.1875, 1.0, 0.2188, 1.0, 0.2188, 1.0, 0.25, 1.0, 0.25, 1.0, 0.5, 1.0, 0.5, 1.0, 0.4688, 1.0, 0.4688, 1.0, 0.7812, 1.0, 0.7812, 1.0, 0.75, 1.0, 0.75, 1.0, 0.75, 1.0, 0.75, 1.0, 0.7812, 1.0, 0.7812, 1.0, 0.09375, 1.0, 0.09375, 1.0, 0.0625, 1.0, 0.0625, 1.0, 0.4688, 1.0, 0.4688, 1.0, 0.5, 1.0, 0.5, 1.0, 0.1875, 1.0, 0.1875, 1.0, 0.2188, 1.0, 0.2188, 1.0, 0.375, 1.0, 0.375, 1.0, 0.3438, 1.0, 0.3438, 1.0, 0.6562, 1.0, 0.6562, 1.0, 0.625, 1.0, 0.625, 1.0, 0.7188, 1.0, 0.7188, 1.0, 0.75, 1.0, 0.75, 1.0, 0.9375, 1.0, 0.9375, 1.0, 0.9062, 1.0, 0.9062, 1.0, 0.4375, 1.0, 0.4375, 1.0, 0.4688, 1.0, 0.4688, 1.0, 0.9688, 1.0, 0.9688, 1.0, 1.0, 1.0, 1.0, 1.0, 0.25, 1.0, 0.2812, 1.0, 0.2812, 1.0, 0.25, 1.0, 0.2812, 1.0, 0.3125, 1.0, 0.3125, 1.0, 0.2812, 1.0, 0.3125, 1.0, 0.3438, 1.0, 0.3438, 1.0, 0.3125, 1.0, 0.3438, 1.0, 0.375, 1.0, 0.375, 1.0, 0.3438, 1.0, 0.375, 1.0, 0.4062, 1.0, 0.4062, 1.0, 0.375, 1.0, 0.4062, 1.0, 0.4375, 1.0, 0.4375, 1.0, 0.4062, 1.0, 0.4375, 1.0, 0.4688, 1.0, 0.4688, 1.0, 0.4375, 1.0, 0.4688, 1.0, 0.5, 1.0, 0.5, 1.0, 0.4688, 1.0, 0.5, 1.0, 0.5312, 1.0, 0.5312, 1.0, 0.5, 1.0, 0.5312, 1.0, 0.5625, 1.0, 0.5625, 1.0, 0.5312, 1.0, 0.5625, 1.0, 0.5938, 1.0, 0.5938, 1.0, 0.5625, 1.0, 0.5938, 1.0, 0.625, 1.0, 0.625, 1.0, 0.5938, 1.0, 0.625, 1.0, 0.6562, 1.0, 0.6562, 1.0, 0.625, 1.0, 0.6562, 1.0, 0.6875, 1.0, 0.6875, 1.0, 0.6562, 1.0, 0.6875, 1.0, 0.7188, 1.0, 0.7188, 1.0, 0.6875, 1.0, 0.7188, 1.0, 0.75, 1.0, 0.75, 1.0, 0.7188, 1.0, 0.75, 1.0, 0.7812, 1.0, 0.7812, 1.0, 0.75, 1.0, 0.7812, 1.0, 0.8125, 1.0, 0.8125, 1.0, 0.7812, 1.0, 0.8125, 1.0, 0.8438, 1.0, 0.8438, 1.0, 0.8125, 1.0, 0.8438, 1.0, 0.875, 1.0, 0.875, 1.0, 0.8438, 1.0, 0.875, 1.0, 0.9062, 1.0, 0.9062, 1.0, 0.875, 1.0, 0.9062, 1.0, 0.9375, 1.0, 0.9375, 1.0, 0.9062, 1.0, 0.9375, 1.0, 0.9688, 1.0, 0.9688, 1.0, 0.9375, 1.0, 0.9688, 1.0, 1.0, 1.0, 1.0, 1.0, 0.9688, 1.0, 1.0, 1.0, 0.03125, 1.0, 0.03125, 1.0, 1.0, 1.0, 0.03125, 1.0, 0.0625, 1.0, 0.0625, 1.0, 0.03125, 1.0, 0.0625, 1.0, 0.09375, 1.0, 0.09375, 1.0, 0.0625, 1.0, 0.09375, 1.0, 0.125, 1.0, 0.125, 1.0, 0.09375, 1.0, 0.125, 1.0, 0.1562, 1.0, 0.1562, 1.0, 0.125, 1.0, 0.1562, 1.0, 0.1875, 1.0, 0.1875, 1.0, 0.1562, 1.0, 0.1875, 1.0, 0.2188, 1.0, 0.2188, 1.0, 0.1875, 1.0, 0.2188, 1.0, 0.25, 1.0, 0.25, 1.0, 0.2188, 1.0, 0.25, 1.0, 0.25, 1.0, 0.2812, 1.0, 0.2812, 1.0, 0.2812, 1.0, 0.2812, 1.0, 0.3125, 1.0, 0.3125, 1.0, 0.3125, 1.0, 0.3125, 1.0, 0.3438, 1.0, 0.3438, 1.0, 0.3438, 1.0, 0.3438, 1.0, 0.375, 1.0, 0.375, 1.0, 0.375, 1.0, 0.375, 1.0, 0.4062, 1.0, 0.4062, 1.0, 0.4062, 1.0, 0.4062, 1.0, 0.4375, 1.0, 0.4375, 1.0, 0.4375, 1.0, 0.4375, 1.0, 0.4688, 1.0, 0.4688, 1.0, 0.4688, 1.0, 0.4688, 1.0, 0.5, 1.0, 0.5, 1.0, 0.5, 1.0, 0.5, 1.0, 0.5312, 1.0, 0.5312, 1.0, 0.5312, 1.0, 0.5312, 1.0, 0.5625, 1.0, 0.5625, 1.0, 0.5625, 1.0, 0.5625, 1.0, 0.5938, 1.0, 0.5938, 1.0, 0.5938, 1.0, 0.5938, 1.0, 0.625, 1.0, 0.625, 1.0, 0.625, 1.0, 0.625, 1.0, 0.6562, 1.0, 0.6562, 1.0, 0.6562, 1.0, 0.6562, 1.0, 0.6875, 1.0, 0.6875, 1.0, 0.6875, 1.0, 0.6875, 1.0, 0.7188, 1.0, 0.7188, 1.0, 0.7188, 1.0, 0.7188, 1.0, 0.75, 1.0, 0.75, 1.0, 0.75, 1.0, 0.75, 1.0, 0.7812, 1.0, 0.7812, 1.0, 0.7812, 1.0, 0.7812, 1.0, 0.8125, 1.0, 0.8125, 1.0, 0.8125, 1.0, 0.8125, 1.0, 0.8438, 1.0, 0.8438, 1.0, 0.8438, 1.0, 0.8438, 1.0, 0.875, 1.0, 0.875, 1.0, 0.875, 1.0, 0.875, 1.0, 0.9062, 1.0, 0.9062, 1.0, 0.9062, 1.0, 0.9062, 1.0, 0.9375, 1.0, 0.9375, 1.0, 0.9375, 1.0, 0.9375, 1.0, 0.9688, 1.0, 0.9688, 1.0, 0.9688, 1.0, 0.9688, 1.0, 1.0, 1.0, 1.0, 1.0, 1.0, 1.0, 1.0, 1.0, 0.03125, 1.0, 0.03125, 1.0, 0.03125, 1.0, 0.03125, 1.0, 0.0625, 1.0, 0.0625, 1.0, 0.0625, 1.0, 0.0625, 1.0, 0.09375, 1.0, 0.09375, 1.0, 0.09375, 1.0, 0.09375, 1.0, 0.125, 1.0, 0.125, 1.0, 0.125, 1.0, 0.125, 1.0, 0.1562, 1.0, 0.1562, 1.0, 0.1562, 1.0, 0.1562, 1.0, 0.1875, 1.0, 0.1875, 1.0, 0.1875, 1.0, 0.1875, 1.0, 0.2188, 1.0, 0.2188, 1.0, 0.2188, 1.0, 0.2188, 1.0, 0.25, 1.0, 0.25, 1.0])
me_cylinder_002.materials.append(mat_material_base_glass)
me_cylinder_002.update()

# ---- objects
ob_base_base = bpy.data.objects.new('base_base', me_cylinder)
ob_base_glass = bpy.data.objects.new('base_glass', me_cylinder_002)

# ---- transforms, parenting, visibility, modifiers, constraints
ob_base_base.location = (0.0, 0.0, 0.0)
_m = ob_base_base.modifiers.new('Auto Smooth', 'NODES')
_m.node_group = ng_auto_smooth
_gi = [s.identifier for s in ng_auto_smooth.interface.items_tree if s.item_type == 'SOCKET' and s.in_out == 'INPUT']
_m[_gi[1]] = 0.5236  # Angle
ob_base_glass.location = (0.0, 0.0, 0.0)
_m = ob_base_glass.modifiers.new('Auto Smooth', 'NODES')
_m.node_group = ng_auto_smooth
_gi = [s.identifier for s in ng_auto_smooth.interface.items_tree if s.item_type == 'SOCKET' and s.in_out == 'INPUT']
_m[_gi[1]] = 0.5236  # Angle

# ---- collection membership
col_collection.objects.link(ob_base_base)
col_collection.objects.link(ob_base_glass)

# ---- scene / render settings (as saved in the file)
scene.frame_start = 1; scene.frame_end = 250; scene.frame_set(1)
scene.render.engine = 'BLENDER_EEVEE_NEXT'
scene.cycles.sampling_pattern = 'TABULATED_SOBOL'
scene.view_settings.view_transform = 'Filmic'
bpy.context.view_layer.update()

# ---- added for rendering (the .blend has no active camera and no usable light): camera, sun
cam_auto = bpy.data.cameras.new('AutoCamera')
cam_auto.lens = 50.0
cam_auto.sensor_width = 36.0
cam_auto.clip_end = 1000.0
ob_auto_camera = bpy.data.objects.new('AutoCamera', cam_auto)
scene.collection.objects.link(ob_auto_camera)
ob_auto_camera.location = (5.1712, -6.20544, 5.53564)
ob_auto_camera.rotation_euler = (1.09748, -7.21219e-08, 0.694738)
scene.camera = ob_auto_camera
light_auto_sun = bpy.data.lights.new('AutoSun', 'SUN')
light_auto_sun.energy = 3.0
light_auto_sun.angle = 0.0523599
ob_auto_sun = bpy.data.objects.new('AutoSun', light_auto_sun)
scene.collection.objects.link(ob_auto_sun)
ob_auto_sun.rotation_euler = (0.872665, 0.174533, 0.523599)
bpy.context.view_layer.update()

